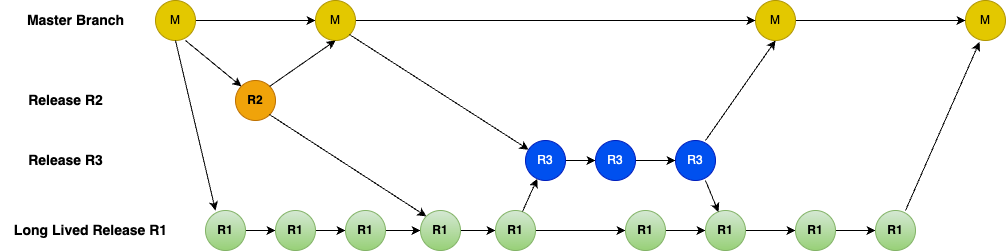

The diagram above was exported from draw.io. Its source (the exported page's mxGraphModel, read from the mxfile embedded in the PNG):
<mxGraphModel dx="1242" dy="744" grid="1" gridSize="10" guides="1" tooltips="1" connect="1" arrows="1" fold="1" page="1" pageScale="1" pageWidth="850" pageHeight="1100" math="0" shadow="0">
  <root>
    <mxCell id="0" />
    <mxCell id="1" parent="0" />
    <mxCell id="VExSz7C-kJ4SDNdXSrSg-55" style="edgeStyle=orthogonalEdgeStyle;rounded=0;orthogonalLoop=1;jettySize=auto;html=1;" edge="1" parent="1" source="VExSz7C-kJ4SDNdXSrSg-1" target="VExSz7C-kJ4SDNdXSrSg-7">
      <mxGeometry relative="1" as="geometry" />
    </mxCell>
    <mxCell id="VExSz7C-kJ4SDNdXSrSg-1" value="M" style="ellipse;whiteSpace=wrap;html=1;aspect=fixed;fillColor=#e3c800;fontColor=#000000;strokeColor=#B09500;" vertex="1" parent="1">
      <mxGeometry x="160" y="150" width="40" height="40" as="geometry" />
    </mxCell>
    <mxCell id="VExSz7C-kJ4SDNdXSrSg-5" value="M" style="ellipse;whiteSpace=wrap;html=1;aspect=fixed;fillColor=#e3c800;fontColor=#000000;strokeColor=#B09500;" vertex="1" parent="1">
      <mxGeometry x="970" y="150" width="40" height="40" as="geometry" />
    </mxCell>
    <mxCell id="VExSz7C-kJ4SDNdXSrSg-58" style="edgeStyle=orthogonalEdgeStyle;rounded=0;orthogonalLoop=1;jettySize=auto;html=1;entryX=0;entryY=0.5;entryDx=0;entryDy=0;" edge="1" parent="1" source="VExSz7C-kJ4SDNdXSrSg-6" target="VExSz7C-kJ4SDNdXSrSg-5">
      <mxGeometry relative="1" as="geometry" />
    </mxCell>
    <mxCell id="VExSz7C-kJ4SDNdXSrSg-6" value="M" style="ellipse;whiteSpace=wrap;html=1;aspect=fixed;fillColor=#e3c800;fontColor=#000000;strokeColor=#B09500;" vertex="1" parent="1">
      <mxGeometry x="760" y="150" width="40" height="40" as="geometry" />
    </mxCell>
    <mxCell id="VExSz7C-kJ4SDNdXSrSg-56" style="edgeStyle=orthogonalEdgeStyle;rounded=0;orthogonalLoop=1;jettySize=auto;html=1;" edge="1" parent="1" source="VExSz7C-kJ4SDNdXSrSg-7" target="VExSz7C-kJ4SDNdXSrSg-6">
      <mxGeometry relative="1" as="geometry" />
    </mxCell>
    <mxCell id="VExSz7C-kJ4SDNdXSrSg-7" value="M" style="ellipse;whiteSpace=wrap;html=1;aspect=fixed;fillColor=#e3c800;fontColor=#000000;strokeColor=#B09500;" vertex="1" parent="1">
      <mxGeometry x="320" y="150" width="40" height="40" as="geometry" />
    </mxCell>
    <mxCell id="VExSz7C-kJ4SDNdXSrSg-8" value="&lt;b&gt;R2&lt;/b&gt;" style="ellipse;whiteSpace=wrap;html=1;aspect=fixed;fillColor=#f0a30a;strokeColor=#BD7000;fontColor=#000000;" vertex="1" parent="1">
      <mxGeometry x="240" y="230" width="40" height="40" as="geometry" />
    </mxCell>
    <mxCell id="VExSz7C-kJ4SDNdXSrSg-12" value="" style="endArrow=classic;html=1;rounded=0;entryX=0;entryY=0;entryDx=0;entryDy=0;" edge="1" parent="1" target="VExSz7C-kJ4SDNdXSrSg-8">
      <mxGeometry width="50" height="50" relative="1" as="geometry">
        <mxPoint x="190" y="190" as="sourcePoint" />
        <mxPoint x="240" y="260" as="targetPoint" />
      </mxGeometry>
    </mxCell>
    <mxCell id="VExSz7C-kJ4SDNdXSrSg-29" style="edgeStyle=orthogonalEdgeStyle;rounded=0;orthogonalLoop=1;jettySize=auto;html=1;entryX=0;entryY=0.5;entryDx=0;entryDy=0;" edge="1" parent="1" source="VExSz7C-kJ4SDNdXSrSg-13" target="VExSz7C-kJ4SDNdXSrSg-15">
      <mxGeometry relative="1" as="geometry" />
    </mxCell>
    <mxCell id="VExSz7C-kJ4SDNdXSrSg-13" value="&lt;b&gt;R1&lt;/b&gt;" style="ellipse;whiteSpace=wrap;html=1;aspect=fixed;fillColor=#d5e8d4;strokeColor=#82b366;gradientColor=#97d077;" vertex="1" parent="1">
      <mxGeometry x="210" y="360" width="40" height="40" as="geometry" />
    </mxCell>
    <mxCell id="VExSz7C-kJ4SDNdXSrSg-14" value="" style="endArrow=classic;html=1;rounded=0;entryX=0.25;entryY=0;entryDx=0;entryDy=0;entryPerimeter=0;exitX=0.5;exitY=1;exitDx=0;exitDy=0;" edge="1" parent="1" source="VExSz7C-kJ4SDNdXSrSg-1" target="VExSz7C-kJ4SDNdXSrSg-13">
      <mxGeometry width="50" height="50" relative="1" as="geometry">
        <mxPoint x="180" y="200" as="sourcePoint" />
        <mxPoint x="200" y="315" as="targetPoint" />
      </mxGeometry>
    </mxCell>
    <mxCell id="VExSz7C-kJ4SDNdXSrSg-26" style="edgeStyle=orthogonalEdgeStyle;rounded=0;orthogonalLoop=1;jettySize=auto;html=1;entryX=0;entryY=0.5;entryDx=0;entryDy=0;" edge="1" parent="1" source="VExSz7C-kJ4SDNdXSrSg-15" target="VExSz7C-kJ4SDNdXSrSg-16">
      <mxGeometry relative="1" as="geometry" />
    </mxCell>
    <mxCell id="VExSz7C-kJ4SDNdXSrSg-15" value="&lt;b&gt;R1&lt;/b&gt;" style="ellipse;whiteSpace=wrap;html=1;aspect=fixed;fillColor=#d5e8d4;strokeColor=#82b366;gradientColor=#97d077;" vertex="1" parent="1">
      <mxGeometry x="280" y="360" width="40" height="40" as="geometry" />
    </mxCell>
    <mxCell id="VExSz7C-kJ4SDNdXSrSg-27" style="edgeStyle=orthogonalEdgeStyle;rounded=0;orthogonalLoop=1;jettySize=auto;html=1;entryX=0;entryY=0.5;entryDx=0;entryDy=0;" edge="1" parent="1" source="VExSz7C-kJ4SDNdXSrSg-16" target="VExSz7C-kJ4SDNdXSrSg-17">
      <mxGeometry relative="1" as="geometry" />
    </mxCell>
    <mxCell id="VExSz7C-kJ4SDNdXSrSg-16" value="&lt;b&gt;R1&lt;/b&gt;" style="ellipse;whiteSpace=wrap;html=1;aspect=fixed;fillColor=#d5e8d4;strokeColor=#82b366;gradientColor=#97d077;" vertex="1" parent="1">
      <mxGeometry x="350" y="360" width="40" height="40" as="geometry" />
    </mxCell>
    <mxCell id="VExSz7C-kJ4SDNdXSrSg-28" style="edgeStyle=orthogonalEdgeStyle;rounded=0;orthogonalLoop=1;jettySize=auto;html=1;" edge="1" parent="1" source="VExSz7C-kJ4SDNdXSrSg-17" target="VExSz7C-kJ4SDNdXSrSg-20">
      <mxGeometry relative="1" as="geometry" />
    </mxCell>
    <mxCell id="VExSz7C-kJ4SDNdXSrSg-17" value="&lt;b&gt;R1&lt;/b&gt;" style="ellipse;whiteSpace=wrap;html=1;aspect=fixed;fillColor=#d5e8d4;strokeColor=#82b366;gradientColor=#97d077;" vertex="1" parent="1">
      <mxGeometry x="425" y="360" width="40" height="40" as="geometry" />
    </mxCell>
    <mxCell id="VExSz7C-kJ4SDNdXSrSg-41" style="edgeStyle=orthogonalEdgeStyle;rounded=0;orthogonalLoop=1;jettySize=auto;html=1;" edge="1" parent="1" source="VExSz7C-kJ4SDNdXSrSg-20" target="VExSz7C-kJ4SDNdXSrSg-32">
      <mxGeometry relative="1" as="geometry" />
    </mxCell>
    <mxCell id="VExSz7C-kJ4SDNdXSrSg-20" value="&lt;b&gt;R1&lt;/b&gt;" style="ellipse;whiteSpace=wrap;html=1;aspect=fixed;fillColor=#d5e8d4;strokeColor=#82b366;gradientColor=#97d077;" vertex="1" parent="1">
      <mxGeometry x="500" y="360" width="40" height="40" as="geometry" />
    </mxCell>
    <mxCell id="VExSz7C-kJ4SDNdXSrSg-30" value="" style="endArrow=classic;html=1;rounded=0;exitX=1;exitY=1;exitDx=0;exitDy=0;entryX=0;entryY=0;entryDx=0;entryDy=0;" edge="1" parent="1" source="VExSz7C-kJ4SDNdXSrSg-8" target="VExSz7C-kJ4SDNdXSrSg-17">
      <mxGeometry width="50" height="50" relative="1" as="geometry">
        <mxPoint x="275" y="300" as="sourcePoint" />
        <mxPoint x="430" y="350" as="targetPoint" />
      </mxGeometry>
    </mxCell>
    <mxCell id="VExSz7C-kJ4SDNdXSrSg-31" value="" style="endArrow=classic;html=1;rounded=0;exitX=1;exitY=0;exitDx=0;exitDy=0;entryX=0.5;entryY=1;entryDx=0;entryDy=0;" edge="1" parent="1" source="VExSz7C-kJ4SDNdXSrSg-8" target="VExSz7C-kJ4SDNdXSrSg-7">
      <mxGeometry width="50" height="50" relative="1" as="geometry">
        <mxPoint x="300" y="240" as="sourcePoint" />
        <mxPoint x="330" y="210" as="targetPoint" />
      </mxGeometry>
    </mxCell>
    <mxCell id="VExSz7C-kJ4SDNdXSrSg-47" style="edgeStyle=orthogonalEdgeStyle;rounded=0;orthogonalLoop=1;jettySize=auto;html=1;entryX=0;entryY=0.5;entryDx=0;entryDy=0;" edge="1" parent="1" source="VExSz7C-kJ4SDNdXSrSg-32" target="VExSz7C-kJ4SDNdXSrSg-33">
      <mxGeometry relative="1" as="geometry" />
    </mxCell>
    <mxCell id="VExSz7C-kJ4SDNdXSrSg-32" value="&lt;b&gt;R1&lt;/b&gt;" style="ellipse;whiteSpace=wrap;html=1;aspect=fixed;fillColor=#d5e8d4;strokeColor=#82b366;gradientColor=#97d077;" vertex="1" parent="1">
      <mxGeometry x="630" y="360" width="40" height="40" as="geometry" />
    </mxCell>
    <mxCell id="VExSz7C-kJ4SDNdXSrSg-48" style="edgeStyle=orthogonalEdgeStyle;rounded=0;orthogonalLoop=1;jettySize=auto;html=1;" edge="1" parent="1" source="VExSz7C-kJ4SDNdXSrSg-33" target="VExSz7C-kJ4SDNdXSrSg-34">
      <mxGeometry relative="1" as="geometry" />
    </mxCell>
    <mxCell id="VExSz7C-kJ4SDNdXSrSg-33" value="&lt;b&gt;R1&lt;/b&gt;" style="ellipse;whiteSpace=wrap;html=1;aspect=fixed;fillColor=#d5e8d4;strokeColor=#82b366;gradientColor=#97d077;" vertex="1" parent="1">
      <mxGeometry x="710" y="360" width="40" height="40" as="geometry" />
    </mxCell>
    <mxCell id="VExSz7C-kJ4SDNdXSrSg-49" style="edgeStyle=orthogonalEdgeStyle;rounded=0;orthogonalLoop=1;jettySize=auto;html=1;" edge="1" parent="1" source="VExSz7C-kJ4SDNdXSrSg-34" target="VExSz7C-kJ4SDNdXSrSg-35">
      <mxGeometry relative="1" as="geometry" />
    </mxCell>
    <mxCell id="VExSz7C-kJ4SDNdXSrSg-34" value="&lt;b&gt;R1&lt;/b&gt;" style="ellipse;whiteSpace=wrap;html=1;aspect=fixed;fillColor=#d5e8d4;strokeColor=#82b366;gradientColor=#97d077;" vertex="1" parent="1">
      <mxGeometry x="800" y="360" width="40" height="40" as="geometry" />
    </mxCell>
    <mxCell id="VExSz7C-kJ4SDNdXSrSg-35" value="&lt;b&gt;R1&lt;/b&gt;" style="ellipse;whiteSpace=wrap;html=1;aspect=fixed;fillColor=#d5e8d4;strokeColor=#82b366;gradientColor=#97d077;" vertex="1" parent="1">
      <mxGeometry x="880" y="360" width="40" height="40" as="geometry" />
    </mxCell>
    <mxCell id="VExSz7C-kJ4SDNdXSrSg-52" style="edgeStyle=orthogonalEdgeStyle;rounded=0;orthogonalLoop=1;jettySize=auto;html=1;" edge="1" parent="1" source="VExSz7C-kJ4SDNdXSrSg-36" target="VExSz7C-kJ4SDNdXSrSg-38">
      <mxGeometry relative="1" as="geometry" />
    </mxCell>
    <mxCell id="VExSz7C-kJ4SDNdXSrSg-36" value="R3" style="ellipse;whiteSpace=wrap;html=1;aspect=fixed;fillColor=#0050ef;strokeColor=#001DBC;fontColor=#ffffff;" vertex="1" parent="1">
      <mxGeometry x="530" y="290" width="40" height="40" as="geometry" />
    </mxCell>
    <mxCell id="VExSz7C-kJ4SDNdXSrSg-37" value="R3" style="ellipse;whiteSpace=wrap;html=1;aspect=fixed;fillColor=#0050ef;strokeColor=#001DBC;fontColor=#ffffff;" vertex="1" parent="1">
      <mxGeometry x="680" y="290" width="40" height="40" as="geometry" />
    </mxCell>
    <mxCell id="VExSz7C-kJ4SDNdXSrSg-54" style="edgeStyle=orthogonalEdgeStyle;rounded=0;orthogonalLoop=1;jettySize=auto;html=1;" edge="1" parent="1" source="VExSz7C-kJ4SDNdXSrSg-38" target="VExSz7C-kJ4SDNdXSrSg-37">
      <mxGeometry relative="1" as="geometry" />
    </mxCell>
    <mxCell id="VExSz7C-kJ4SDNdXSrSg-38" value="R3" style="ellipse;whiteSpace=wrap;html=1;aspect=fixed;fillColor=#0050ef;strokeColor=#001DBC;fontColor=#ffffff;" vertex="1" parent="1">
      <mxGeometry x="600" y="290" width="40" height="40" as="geometry" />
    </mxCell>
    <mxCell id="VExSz7C-kJ4SDNdXSrSg-50" value="" style="endArrow=classic;html=1;rounded=0;exitX=0.675;exitY=0.025;exitDx=0;exitDy=0;exitPerimeter=0;" edge="1" parent="1" source="VExSz7C-kJ4SDNdXSrSg-20" target="VExSz7C-kJ4SDNdXSrSg-36">
      <mxGeometry width="50" height="50" relative="1" as="geometry">
        <mxPoint x="530" y="350" as="sourcePoint" />
        <mxPoint x="546" y="330" as="targetPoint" />
      </mxGeometry>
    </mxCell>
    <mxCell id="VExSz7C-kJ4SDNdXSrSg-57" value="" style="endArrow=classic;html=1;rounded=0;exitX=1;exitY=0;exitDx=0;exitDy=0;entryX=0.5;entryY=1;entryDx=0;entryDy=0;" edge="1" parent="1" target="VExSz7C-kJ4SDNdXSrSg-6">
      <mxGeometry width="50" height="50" relative="1" as="geometry">
        <mxPoint x="710" y="290" as="sourcePoint" />
        <mxPoint x="746" y="244" as="targetPoint" />
      </mxGeometry>
    </mxCell>
    <mxCell id="VExSz7C-kJ4SDNdXSrSg-59" value="&lt;b&gt;&lt;font style=&quot;font-size: 14px;&quot;&gt;Master Branch&lt;/font&gt;&lt;/b&gt;" style="text;html=1;align=center;verticalAlign=middle;resizable=0;points=[];autosize=1;strokeColor=none;fillColor=none;" vertex="1" parent="1">
      <mxGeometry x="20" y="155" width="120" height="30" as="geometry" />
    </mxCell>
    <mxCell id="VExSz7C-kJ4SDNdXSrSg-60" value="&lt;b&gt;&lt;font style=&quot;font-size: 14px;&quot;&gt;Long Lived Release R1&lt;/font&gt;&lt;/b&gt;" style="text;html=1;align=center;verticalAlign=middle;resizable=0;points=[];autosize=1;strokeColor=none;fillColor=none;" vertex="1" parent="1">
      <mxGeometry x="5" y="365" width="180" height="30" as="geometry" />
    </mxCell>
    <mxCell id="VExSz7C-kJ4SDNdXSrSg-62" value="" style="endArrow=classic;html=1;rounded=0;exitX=1;exitY=1;exitDx=0;exitDy=0;" edge="1" parent="1" source="VExSz7C-kJ4SDNdXSrSg-7" target="VExSz7C-kJ4SDNdXSrSg-36">
      <mxGeometry width="50" height="50" relative="1" as="geometry">
        <mxPoint x="377" y="200" as="sourcePoint" />
        <mxPoint x="433" y="246" as="targetPoint" />
      </mxGeometry>
    </mxCell>
    <mxCell id="VExSz7C-kJ4SDNdXSrSg-63" value="" style="endArrow=classic;html=1;rounded=0;entryX=0.325;entryY=0.038;entryDx=0;entryDy=0;entryPerimeter=0;" edge="1" parent="1" target="VExSz7C-kJ4SDNdXSrSg-33">
      <mxGeometry width="50" height="50" relative="1" as="geometry">
        <mxPoint x="710" y="330" as="sourcePoint" />
        <mxPoint x="730" y="350" as="targetPoint" />
      </mxGeometry>
    </mxCell>
    <mxCell id="VExSz7C-kJ4SDNdXSrSg-64" value="" style="endArrow=classic;html=1;rounded=0;exitX=0.75;exitY=0;exitDx=0;exitDy=0;exitPerimeter=0;entryX=0.35;entryY=1.038;entryDx=0;entryDy=0;entryPerimeter=0;" edge="1" parent="1" source="VExSz7C-kJ4SDNdXSrSg-35" target="VExSz7C-kJ4SDNdXSrSg-5">
      <mxGeometry width="50" height="50" relative="1" as="geometry">
        <mxPoint x="920" y="323" as="sourcePoint" />
        <mxPoint x="935" y="290" as="targetPoint" />
      </mxGeometry>
    </mxCell>
    <mxCell id="VExSz7C-kJ4SDNdXSrSg-65" value="&lt;b&gt;&lt;font style=&quot;font-size: 14px;&quot;&gt;Release R2&lt;/font&gt;&lt;/b&gt;" style="text;html=1;align=center;verticalAlign=middle;resizable=0;points=[];autosize=1;strokeColor=none;fillColor=none;" vertex="1" parent="1">
      <mxGeometry x="20" y="235" width="100" height="30" as="geometry" />
    </mxCell>
    <mxCell id="VExSz7C-kJ4SDNdXSrSg-66" value="&lt;b&gt;&lt;font style=&quot;font-size: 14px;&quot;&gt;Release R3&lt;/font&gt;&lt;/b&gt;" style="text;html=1;align=center;verticalAlign=middle;resizable=0;points=[];autosize=1;strokeColor=none;fillColor=none;" vertex="1" parent="1">
      <mxGeometry x="20" y="295" width="100" height="30" as="geometry" />
    </mxCell>
  </root>
</mxGraphModel>